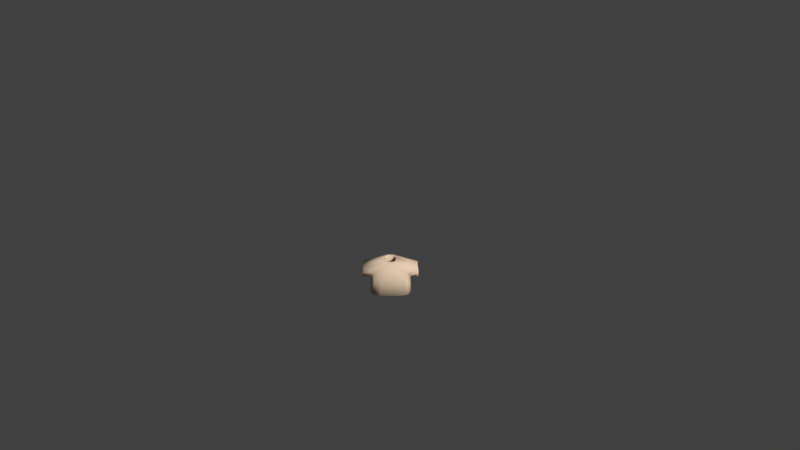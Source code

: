 # Source: Shirt0red.blend  (saved by Blender 2.77.0; exported with 4.5.12 LTS)
import bpy
from mathutils import Matrix  # noqa: F401  (used for matrix-valued properties, if any)

bpy.ops.wm.read_factory_settings(use_empty=True)
scene = bpy.context.scene
scene.name = 'Scene'

# ---- collections
col_collection_1 = bpy.data.collections.new('Collection 1'); scene.collection.children.link(col_collection_1)

# ---- materials (node trees are filled in below, after node groups)
mat_characters = bpy.data.materials.new('Characters')
mat_characters.alpha_threshold = 0.0
mat_characters.use_transparent_shadow = False
mat_characters.diffuse_color = (0.8, 0.6107, 0.4408, 1.0)
mat_characters.roughness = 0.5
mat_characters.specular_intensity = 0.0

# ---- material node trees

# ---- world
world_world = bpy.data.worlds.new('World'); scene.world = world_world
world_world.color = (0.05088, 0.05088, 0.05088)
world_world.use_sun_shadow = False
world_world.sun_shadow_jitter_overblur = 0.0
world_world.cycles.sampling_method = 'MANUAL'
world_world.light_settings.ao_factor = 0.1

# ---- cameras
cam_camera = bpy.data.cameras.new('Camera')
cam_camera.clip_end = 100.0
cam_camera.lens = 35.0
cam_camera.sensor_width = 32.0
cam_camera.sensor_height = 18.0
cam_camera.ortho_scale = 7.314
cam_camera.dof.focus_distance = 0.0
cam_camera.dof.aperture_fstop = 128.0

# ---- meshes
me_sphere_002 = bpy.data.meshes.new('Sphere.002')
me_sphere_002.from_pydata([(-0.9068, -0.3842, -0.2331), (-0.9068, 0.5064, -0.2331), (0.9068, 0.5064, -0.2331), (0.9068, -0.3842, -0.2331), (0.7739, 0.3437, 0.5754), (0.7739, -0.3842, 0.5754), (-0.7739, 0.3437, 0.5754), (-0.7739, -0.3842, 0.5754), (-0.8798, 0.623, -0.4971), (-0.8798, -0.5773, -0.4971), (0.8798, -0.5773, -0.4971), (0.8798, 0.623, -0.4971), (0.2837, 0.2761, 0.6431), (0.2837, -0.3166, 0.6431), (-0.2837, -0.3166, 0.6431), (-0.2837, 0.2761, 0.6431), (1.242, -0.3704, -0.2947), (1.242, 0.3704, -0.2947), (1.203, 0.3704, 0.3997), (1.203, -0.3704, 0.3997), (-1.242, 0.3704, -0.2947), (-1.242, -0.3704, -0.2947), (-1.203, -0.3704, 0.3997), (-1.203, 0.3704, 0.3997), (-0.9351, 0.651, -0.9967), (-0.9351, -0.6396, -0.9967), (0.9351, -0.6396, -0.9967), (0.9351, 0.651, -0.9967), (0.8798, 0.01711, -0.4971), (0.9351, 0.0001969, -0.9967), (-0.8798, 0.01711, -0.4971), (-0.9351, 0.0001969, -0.9967), (-0.5817, -0.4802, 0.07301), (0.5817, -0.4802, 0.07301), (3.576e-07, -0.3166, 0.6431), (3.576e-07, -0.5773, -0.4971), (2.98e-07, -0.6396, -0.9967), (3.576e-07, -0.4802, 0.07301), (0.5817, 0.4496, 0.07301), (-0.5817, 0.4496, 0.07301), (3.576e-07, 0.2761, 0.6431), (2.98e-07, 0.651, -0.9967), (3.576e-07, 0.623, -0.4971), (3.576e-07, 0.4496, 0.07301)], [], [(37, 33, 13, 34), (7, 6, 23, 22), (28, 10, 26, 29), (30, 8, 24, 31), (5, 3, 16, 19), (0, 1, 8, 30, 9), (2, 3, 10, 28, 11), (4, 2, 11, 38, 12), (5, 4, 12, 13), (6, 7, 14, 15), (7, 0, 9, 32, 14), (1, 6, 15, 39, 8), (3, 5, 13, 33, 10), (4, 5, 19, 18), (3, 2, 17, 16), (2, 4, 18, 17), (1, 0, 21, 20), (0, 7, 22, 21), (6, 1, 20, 23), (43, 39, 15, 40), (11, 28, 29, 27), (9, 30, 31, 25), (36, 26, 10, 35), (42, 11, 27, 41), (35, 10, 33, 37), (9, 35, 37, 32), (25, 36, 35, 9), (32, 37, 34, 14), (42, 8, 39, 43), (11, 42, 43, 38), (8, 42, 41, 24), (38, 43, 40, 12)])
me_sphere_002.polygons.foreach_set('use_smooth', [True] * 32)
_uv = me_sphere_002.uv_layers.new(name='UVMap')
_uv.uv.foreach_set('vector', [0.6537, 0.07032, 0.6537, 0.09813, 0.6249, 0.08388, 0.6249, 0.07032, 0.6174, 0.1531, 0.653, 0.1531, 0.6543, 0.1737, 0.618, 0.1737, 0.5928, 0.1611, 0.5928, 0.1327, 0.6174, 0.1297, 0.6174, 0.1603, 0.5554, 0.16, 0.5554, 0.131, 0.58, 0.1297, 0.58, 0.1608, 0.6287, 0.1073, 0.6678, 0.1137, 0.6706, 0.1297, 0.6371, 0.1278, 0.5426, 0.1792, 0.5426, 0.1366, 0.5554, 0.131, 0.5554, 0.16, 0.5554, 0.1884, 0.58, 0.1845, 0.58, 0.1419, 0.5928, 0.1327, 0.5928, 0.1611, 0.5928, 0.1901, 0.5465, 0.03332, 0.5869, 0.02697, 0.6007, 0.02826, 0.5716, 0.04251, 0.5426, 0.05676, 0.6912, 0.1531, 0.6556, 0.1531, 0.6589, 0.1297, 0.6879, 0.1297, 0.653, 0.1531, 0.6174, 0.1531, 0.6207, 0.1297, 0.6497, 0.1297, 0.6287, 0.03332, 0.6678, 0.02697, 0.682, 0.02826, 0.6537, 0.04251, 0.6249, 0.05676, 0.5869, 0.1137, 0.5465, 0.1073, 0.5426, 0.08388, 0.5716, 0.09813, 0.6007, 0.1124, 0.6678, 0.1137, 0.6287, 0.1073, 0.6249, 0.08388, 0.6537, 0.09813, 0.682, 0.1124, 0.6556, 0.1531, 0.6912, 0.1531, 0.6906, 0.1737, 0.6543, 0.1737, 0.7066, 0.0535, 0.7066, 0.01093, 0.7231, 0.01743, 0.7231, 0.05284, 0.5869, 0.02697, 0.5465, 0.03332, 0.5552, 0.01281, 0.5885, 0.01093, 0.7077, 0.1297, 0.7077, 0.1723, 0.6912, 0.1716, 0.6912, 0.1362, 0.6678, 0.02697, 0.6287, 0.03332, 0.6371, 0.01281, 0.6706, 0.01093, 0.5465, 0.1073, 0.5869, 0.1137, 0.5885, 0.1297, 0.5552, 0.1278, 0.5716, 0.07032, 0.5716, 0.09813, 0.5426, 0.08388, 0.5426, 0.07032, 0.5928, 0.1901, 0.5928, 0.1611, 0.6174, 0.1603, 0.6174, 0.1914, 0.5554, 0.1884, 0.5554, 0.16, 0.58, 0.1608, 0.58, 0.1914, 0.7066, 0.07032, 0.7066, 0.115, 0.682, 0.1124, 0.682, 0.07032, 0.6007, 0.07032, 0.6007, 0.02826, 0.6249, 0.02561, 0.6249, 0.07032, 0.682, 0.07032, 0.682, 0.1124, 0.6537, 0.09813, 0.6537, 0.07032, 0.682, 0.02826, 0.682, 0.07032, 0.6537, 0.07032, 0.6537, 0.04251, 0.7066, 0.02561, 0.7066, 0.07032, 0.682, 0.07032, 0.682, 0.02826, 0.6537, 0.04251, 0.6537, 0.07032, 0.6249, 0.07032, 0.6249, 0.05676, 0.6007, 0.07032, 0.6007, 0.1124, 0.5716, 0.09813, 0.5716, 0.07032, 0.6007, 0.02826, 0.6007, 0.07032, 0.5716, 0.07032, 0.5716, 0.04251, 0.6007, 0.1124, 0.6007, 0.07032, 0.6249, 0.07032, 0.6249, 0.115, 0.5716, 0.04251, 0.5716, 0.07032, 0.5426, 0.07032, 0.5426, 0.05676])
me_sphere_002.materials.append(mat_characters)
me_sphere_002.use_remesh_preserve_volume = False
me_sphere_002.use_remesh_preserve_attributes = False
me_sphere_002.use_mirror_vertex_groups = False
me_sphere_002.update()
arm_armature = bpy.data.armatures.new('Armature')  # bones are not reproduced

# ---- objects
ob_armature = bpy.data.objects.new('Armature', arm_armature)
ob_shirt0red = bpy.data.objects.new('Shirt0red', me_sphere_002)
ob_camera = bpy.data.objects.new('Camera', cam_camera)

# ---- transforms, parenting, visibility, modifiers, constraints
ob_armature.location = (0.0, 0.0, 0.0)
ob_armature.scale = (0.4333, 0.4333, 0.4333)
ob_armature.lineart.crease_threshold = 0.0
ob_shirt0red.parent = ob_armature
ob_shirt0red.matrix_parent_inverse = Matrix(((2.308, 1.192e-07, 0.0, 3.962), (0.0, 2.308, 0.0, -5.589), (0.0, -5.96e-08, 2.308, -2.178), (0.0, 0.0, 0.0, 1.0)))
ob_shirt0red.location = (-1.718, 2.424, 1.479)
ob_shirt0red.scale = (0.3811, 0.3811, 0.3811)
ob_shirt0red.lineart.crease_threshold = 0.0
_vg = ob_shirt0red.vertex_groups.new(name='Bone')
_vg = ob_shirt0red.vertex_groups.new(name='Bone.001')
for _i, _w in zip([0, 1, 6, 7, 8, 9, 10, 12, 13, 14, 15, 24, 28, 30, 31, 32, 33, 34, 35, 37, 38, 39, 40, 41, 42, 43], [0.06764, 0.06739, 0.03819, 0.03188, 0.6842, 0.5585, 0.009477, 0.07206, 0.1072, 0.8693, 0.7915, 0.01259, 0.004739, 0.6213, 0.006295, 0.7139, 0.05833, 0.4882, 0.284, 0.3861, 0.03603, 0.7378, 0.4318, 0.006295, 0.3421, 0.3869]): _vg.add([_i], _w, 'REPLACE')
_vg = ob_shirt0red.vertex_groups.new(name='Bone.002')
for _i, _w in zip([0, 1, 6, 7, 8, 9, 14, 15, 22, 23, 30, 32, 34, 35, 37, 39, 40, 42, 43], [0.8425, 0.8629, 0.9397, 0.9453, 0.1297, 0.1455, 0.06248, 0.08766, 0.01601, 0.03525, 0.1376, 0.104, 0.03124, 0.07277, 0.05201, 0.1087, 0.04383, 0.06484, 0.05433]): _vg.add([_i], _w, 'REPLACE')
_vg = ob_shirt0red.vertex_groups.new(name='Bone.003')
for _i, _w in zip([0, 1, 20, 21, 22, 23], [0.05898, 0.05213, 0.9751, 0.9808, 0.9636, 0.9545]): _vg.add([_i], _w, 'REPLACE')
_vg = ob_shirt0red.vertex_groups.new(name='Bone.004')
for _i, _w in zip([2, 3, 4, 5, 8, 10, 11, 12, 13, 14, 15, 26, 28, 29, 30, 32, 33, 34, 35, 36, 37, 38, 39, 40, 42, 43], [0.06739, 0.06159, 0.04012, 0.03479, 0.009932, 0.6895, 0.5585, 0.8602, 0.7874, 0.06699, 0.1043, 0.009248, 0.624, 0.004624, 0.004966, 0.0335, 0.7384, 0.4272, 0.3447, 0.004624, 0.386, 0.7093, 0.05711, 0.4822, 0.2842, 0.3832]): _vg.add([_i], _w, 'REPLACE')
_vg = ob_shirt0red.vertex_groups.new(name='Bone.005')
for _i, _w in zip([2, 3, 4, 5, 10, 11, 12, 13, 18, 19, 28, 33, 34, 35, 37, 38, 40, 42, 43], [0.8438, 0.8752, 0.9396, 0.9422, 0.1285, 0.1463, 0.06665, 0.08941, 0.02491, 0.02795, 0.1374, 0.1089, 0.0447, 0.06424, 0.05447, 0.1065, 0.03332, 0.07316, 0.05324]): _vg.add([_i], _w, 'REPLACE')
_vg = ob_shirt0red.vertex_groups.new(name='Bone.006')
for _i, _w in zip([2, 3, 16, 17, 18, 19], [0.0582, 0.04492, 0.9769, 0.978, 0.9587, 0.9585]): _vg.add([_i], _w, 'REPLACE')
_vg = ob_shirt0red.vertex_groups.new(name='Bone.013')
_vg = ob_shirt0red.vertex_groups.new(name='Bone.014')
_vg = ob_shirt0red.vertex_groups.new(name='Bone.007')
for _i, _w in zip([10, 11, 26, 27, 28, 29, 33, 35, 36, 37, 38, 41, 42, 43], [0.06526, 0.1209, 0.4448, 0.4431, 0.09306, 0.444, 0.03263, 0.03263, 0.2224, 0.01631, 0.06043, 0.2216, 0.06043, 0.03021]): _vg.add([_i], _w, 'REPLACE')
_vg = ob_shirt0red.vertex_groups.new(name='Bone.008')
for _i, _w in zip([10, 11, 26, 27, 28, 29, 33, 35, 36, 37, 38, 41, 42, 43], [0.05344, 0.1285, 0.4921, 0.4775, 0.09095, 0.4848, 0.02672, 0.02672, 0.246, 0.01336, 0.06423, 0.2387, 0.06423, 0.03211]): _vg.add([_i], _w, 'REPLACE')
_vg = ob_shirt0red.vertex_groups.new(name='Bone.009')
_vg = ob_shirt0red.vertex_groups.new(name='Bone.010')
for _i, _w in zip([8, 9, 24, 25, 27, 29, 30, 31, 32, 35, 36, 37, 39, 41, 42, 43], [0.08085, 0.1233, 0.4542, 0.4442, 0.01747, 0.008737, 0.1021, 0.4492, 0.06163, 0.06163, 0.2221, 0.03081, 0.04043, 0.2358, 0.04043, 0.02021]): _vg.add([_i], _w, 'REPLACE')
_vg = ob_shirt0red.vertex_groups.new(name='Bone.011')
for _i, _w in zip([8, 9, 24, 25, 30, 31, 32, 35, 36, 37, 39, 41, 42, 43], [0.05637, 0.1294, 0.4924, 0.4781, 0.0929, 0.4853, 0.06471, 0.06471, 0.2391, 0.03236, 0.02819, 0.2462, 0.02819, 0.01409]): _vg.add([_i], _w, 'REPLACE')
_vg = ob_shirt0red.vertex_groups.new(name='Bone.012')
_m = ob_shirt0red.modifiers.new('Armature', 'ARMATURE')
_m.object = ob_armature
_m = ob_shirt0red.modifiers.new('Subsurf', 'SUBSURF')
_m.uv_smooth = 'PRESERVE_CORNERS'
_m.quality = 1
_m.render_levels = 1
_m.show_only_control_edges = False
_m = ob_shirt0red.modifiers.new('Solidify', 'SOLIDIFY')
_m.thickness = 0.1
_m.nonmanifold_thickness_mode = 'FIXED'
_m.nonmanifold_merge_threshold = 0.0003
_m = ob_shirt0red.modifiers.new('Decimate', 'DECIMATE')
_m.decimate_type = 'DISSOLVE'
_m.angle_limit = 0.192
ob_camera.location = (0.4563, -11.79, 9.594)
ob_camera.rotation_euler = (0.9667, 0.01081, 0.01677)
ob_camera.lock_rotations_4d = False
ob_camera.empty_display_type = 'ARROWS'
ob_camera.color = (0.0, 0.0, 0.0, 0.0)
ob_camera.display_type = 'WIRE'
ob_camera.lineart.crease_threshold = 0.0

# ---- collection membership
col_collection_1.objects.link(ob_armature)
col_collection_1.objects.link(ob_shirt0red)
col_collection_1.objects.link(ob_camera)

# ---- scene / render settings (as saved in the file)
scene.camera = ob_camera
scene.frame_start = 1; scene.frame_end = 200; scene.frame_set(55)
scene.render.engine = 'BLENDER_EEVEE_NEXT'
scene.render.resolution_percentage = 50
scene.render.dither_intensity = 0.0
scene.cycles.use_denoising = False
scene.cycles.samples = 128
scene.cycles.sampling_pattern = 'TABULATED_SOBOL'
scene.cycles.light_sampling_threshold = 0.0
scene.cycles.use_adaptive_sampling = False
scene.cycles.use_light_tree = False
scene.cycles.blur_glossy = 0.0
scene.cycles.sample_clamp_indirect = 0.0
scene.view_settings.view_transform = 'Standard'
bpy.context.view_layer.update()

# ---- added for rendering (the .blend has no usable light): sun
light_auto_sun = bpy.data.lights.new('AutoSun', 'SUN')
light_auto_sun.energy = 3.0
light_auto_sun.angle = 0.0523599
ob_auto_sun = bpy.data.objects.new('AutoSun', light_auto_sun)
scene.collection.objects.link(ob_auto_sun)
ob_auto_sun.rotation_euler = (0.872665, 0.174533, 0.523599)
bpy.context.view_layer.update()
